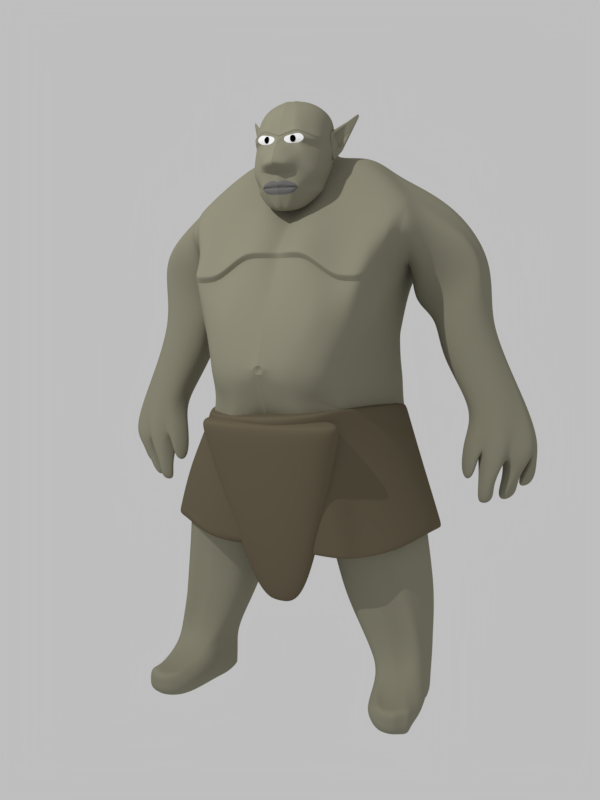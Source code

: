 # Source: ogre1.blend  (saved by Blender 2.79.0; exported with 4.5.12 LTS)
import bpy
from mathutils import Matrix  # noqa: F401  (used for matrix-valued properties, if any)

bpy.ops.wm.read_factory_settings(use_empty=True)
scene = bpy.context.scene
scene.name = 'Scene'

# ---- collections
col_collection_1 = bpy.data.collections.new('Collection 1'); scene.collection.children.link(col_collection_1)

# ---- materials (node trees are filled in below, after node groups)
mat_leather = bpy.data.materials.new('LEATHER')
mat_leather.alpha_threshold = 0.0
mat_leather.roughness = 0.5
mat_ogre_skin = bpy.data.materials.new('ogre-skin')
mat_ogre_skin.alpha_threshold = 0.0
mat_ogre_skin.roughness = 0.5
mat_ogre_skin.line_color = (0.0, 0.0, 0.0, 1.0)
mat_eyes_white = bpy.data.materials.new('eyes-white')
mat_eyes_white.alpha_threshold = 0.0
mat_eyes_white.roughness = 0.5
mat_eyes_black = bpy.data.materials.new('eyes-black')
mat_eyes_black.alpha_threshold = 0.0
mat_eyes_black.roughness = 0.5
mat_material = bpy.data.materials.new('Material')
mat_material.alpha_threshold = 0.0
mat_material.roughness = 0.5

# ---- material node trees
mat_leather.use_nodes = True; mat_leather.node_tree.nodes.clear()
_N = mat_leather.node_tree.nodes; _L = mat_leather.node_tree.links
n0 = _N.new('ShaderNodeOutputMaterial'); n0.name = 'Material Output'; n0.location = (300, 300)
n1 = _N.new('ShaderNodeBsdfDiffuse'); n1.name = 'Diffuse BSDF'; n1.location = (10, 300)
n1.inputs[0].default_value = (0.1282, 0.1061, 0.06907, 1.0)
_L.new(n1.outputs[0], n0.inputs[0])
n0.is_active_output = True
mat_ogre_skin.use_nodes = True; mat_ogre_skin.node_tree.nodes.clear()
_N = mat_ogre_skin.node_tree.nodes; _L = mat_ogre_skin.node_tree.links
n0 = _N.new('ShaderNodeOutputMaterial'); n0.name = 'Material Output'; n0.location = (300, 300)
n1 = _N.new('ShaderNodeBsdfDiffuse'); n1.name = 'Diffuse BSDF'; n1.location = (10, 300)
n1.inputs[0].default_value = (0.2462, 0.2356, 0.1725, 1.0)
_L.new(n1.outputs[0], n0.inputs[0])
n0.is_active_output = True
mat_eyes_white.use_nodes = True; mat_eyes_white.node_tree.nodes.clear()
_N = mat_eyes_white.node_tree.nodes; _L = mat_eyes_white.node_tree.links
n0 = _N.new('ShaderNodeOutputMaterial'); n0.name = 'Material Output'; n0.location = (300, 300)
n1 = _N.new('ShaderNodeBsdfDiffuse'); n1.name = 'Diffuse BSDF'; n1.location = (10, 300)
_L.new(n1.outputs[0], n0.inputs[0])
n0.is_active_output = True
mat_eyes_black.use_nodes = True; mat_eyes_black.node_tree.nodes.clear()
_N = mat_eyes_black.node_tree.nodes; _L = mat_eyes_black.node_tree.links
n0 = _N.new('ShaderNodeOutputMaterial'); n0.name = 'Material Output'; n0.location = (300, 300)
n1 = _N.new('ShaderNodeBsdfDiffuse'); n1.name = 'Diffuse BSDF'; n1.location = (10, 300)
n1.inputs[0].default_value = (0.0, 0.0, 0.0, 1.0)
_L.new(n1.outputs[0], n0.inputs[0])
n0.is_active_output = True
mat_material.use_nodes = True; mat_material.node_tree.nodes.clear()
_N = mat_material.node_tree.nodes; _L = mat_material.node_tree.links
n0 = _N.new('ShaderNodeOutputMaterial'); n0.name = 'Material Output'; n0.location = (300, 300)
n1 = _N.new('ShaderNodeBsdfDiffuse'); n1.name = 'Diffuse BSDF'; n1.location = (10, 300)
n1.inputs[0].default_value = (0.1376, 0.1324, 0.131, 1.0)
_L.new(n1.outputs[0], n0.inputs[0])
n0.is_active_output = True

# ---- world
world_world = bpy.data.worlds.new('World'); scene.world = world_world
world_world.color = (0.5173, 0.5173, 0.5173)
world_world.use_sun_shadow = False
world_world.sun_shadow_jitter_overblur = 0.0
world_world.cycles.sampling_method = 'MANUAL'

# ---- cameras
cam_camera = bpy.data.cameras.new('Camera')
cam_camera.clip_end = 100.0
cam_camera.lens = 35.0
cam_camera.sensor_width = 32.0
cam_camera.sensor_height = 18.0
cam_camera.ortho_scale = 7.314
cam_camera.dof.focus_distance = 0.0

# ---- lights
light_lamp = bpy.data.lights.new('Lamp', 'POINT')
light_lamp.transmission_factor = 0.0
light_lamp.cutoff_distance = 30.0
light_lamp.energy = 1e+04
light_lamp.shadow_buffer_clip_start = 1.001
light_lamp.shadow_soft_size = 0.1
light_lamp.shadow_maximum_resolution = 0.006
light_lamp.use_absolute_resolution = True

# ---- meshes
me_cube_002 = bpy.data.meshes.new('Cube.002')
me_cube_002.from_pydata([(-0.3733, 0.4105, -1.027), (-1.0, -0.2162, 0.9725), (-0.3733, 1.157, -1.027), (-1.0, 1.784, 0.9725), (0.3733, -0.3637, -1.0), (1.0, -0.9904, 0.9997), (0.3733, 0.383, -1.0), (1.0, 1.01, 0.9997), (0.0, 0.3733, -1.0), (0.0, 1.0, 1.0), (0.0, -0.3733, -1.0), (0.0, -1.0, 1.0), (-0.9705, -0.1867, 0.8785), (-0.9705, 1.754, 0.8785), (0.9705, 0.9802, 0.9057), (0.9705, -0.9609, 0.9057), (0.0, -0.9705, 0.906), (0.0, 0.9705, 0.906)], [], [(12, 1, 3, 13), (17, 9, 7, 14), (14, 7, 5, 15), (16, 11, 1, 12), (8, 6, 4, 10), (9, 3, 1, 11), (7, 9, 11, 5), (2, 8, 10, 0), (15, 5, 11, 16), (13, 3, 9, 17), (2, 13, 17, 8), (4, 15, 16, 10), (10, 16, 12, 0), (6, 14, 15, 4), (8, 17, 14, 6), (0, 12, 13, 2)])
me_cube_002.materials.append(mat_leather)
me_cube_002.use_remesh_preserve_volume = False
me_cube_002.use_remesh_preserve_attributes = False
me_cube_002.use_mirror_vertex_groups = False
me_cube_002.update()
me_cube_001 = bpy.data.meshes.new('Cube.001')
me_cube_001.from_pydata([(-1.02, -0.3911, -1.202), (-0.6268, -0.7392, 0.8588), (-0.9214, 0.6554, -1.547), (-0.8309, 0.8745, 1.059), (0.7234, -0.634, -1.757), (0.6166, -0.7281, 1.006), (1.008, 0.5945, -1.781), (0.7289, 0.897, 0.8137), (-1.109, 0.5313, -1.55), (-1.392, 0.009387, -1.502), (-1.264, -0.2124, -1.452), (-0.749, -0.5278, 0.8894), (-0.8706, -0.0004317, 0.9094), (-0.8897, 0.6231, 1.021), (1.064, -0.468, -1.688), (1.288, -0.01878, -1.418), (1.321, 0.5081, -1.581), (0.8752, 0.7062, 0.8652), (0.8847, 0.0009997, 0.9879), (0.7072, -0.5, 1.0), (0.4642, 0.7606, -1.762), (-0.1274, 0.9093, -1.51), (-0.7639, 0.6225, -1.504), (-0.4926, 0.9756, 1.009), (-0.008872, 0.9302, 0.9114), (0.4889, 0.9273, 0.8346), (-0.7152, -0.6486, -1.545), (-0.07767, -0.6963, -1.629), (0.6047, -0.7672, -1.766), (0.4344, -0.9815, 0.9559), (0.002398, -1.086, 0.8728), (-0.5504, -0.8344, 0.826), (-0.5, 0.5, 1.0), (0.0, 0.5, 1.0), (0.5, 0.5, 1.0), (-0.5, 0.0, 1.0), (0.0, 0.0, 1.0), (0.5, 0.0, 1.0), (-0.5, -0.5, 1.0), (0.0, -0.5, 1.0), (0.5, -0.5, 1.0), (0.6626, 0.297, -1.478), (0.0, 0.297, -1.478), (-0.6626, 0.297, -1.478), (0.6626, 0.0, -1.478), (0.0, 0.0, -1.478), (-0.6626, 0.0, -1.478), (0.5134, -0.4501, -1.624), (-0.1511, -0.5176, -1.776), (-0.7182, -0.6583, -1.826), (-0.6317, -0.7348, 0.8331), (-0.8321, 0.8718, 1.026), (0.7324, 0.8933, 0.7814), (0.6179, -0.7269, 0.972), (0.8808, 0.7037, 0.8347), (0.8898, 0.0007531, 0.9579), (0.7116, -0.4996, 0.9665), (-0.7554, -0.5239, 0.8602), (-0.877, -0.0003194, 0.8797), (-0.8923, 0.622, 0.9896), (0.4365, -0.9789, 0.9219), (0.0014, -1.081, 0.8416), (-0.5525, -0.8321, 0.7965), (-0.496, 0.9711, 0.9774), (-0.01035, 0.9299, 0.8812), (0.4886, 0.9253, 0.8022), (-0.9203, 0.6581, -1.515), (1.005, 0.5983, -1.749), (0.7221, -0.6352, -1.722), (1.316, 0.5105, -1.55), (1.336, -0.01853, -1.388), (1.059, -0.4684, -1.654), (-1.257, -0.2163, -1.423), (-1.386, 0.009274, -1.472), (-1.106, 0.5325, -1.518), (0.6026, -0.7698, -1.732), (-0.07668, -0.7012, -1.598), (-0.7131, -0.6509, -1.515), (-0.7605, 0.6269, -1.472), (-0.1259, 0.9095, -1.48), (0.4646, 0.7627, -1.73), (-1.015, -0.3954, -1.176), (-0.835, -0.5548, -0.2322), (-0.8788, 0.8377, -0.3213), (0.8767, 0.7991, -0.5603), (0.6732, -0.6783, -0.4565), (1.111, 0.6013, -0.4299), (1.126, -0.009473, -0.2861), (0.8959, -0.483, -0.4231), (-1.022, -0.3608, -0.3504), (-1.288, 0.004768, -0.3673), (-1.147, 0.5745, -0.3403), (0.5246, -0.868, -0.4855), (-0.04, -0.8797, -0.4521), (-0.6376, -0.736, -0.4295), (-0.6362, 0.8465, -0.3215), (-0.07164, 0.9191, -0.371), (0.4759, 0.8391, -0.5404)], [], [(59, 13, 3, 51), (65, 25, 7, 52), (56, 19, 5, 53), (62, 31, 1, 50), (47, 14, 4, 28), (38, 11, 1, 31), (23, 3, 13, 32), (32, 13, 12, 35), (35, 12, 11, 38), (20, 6, 16, 41), (41, 16, 15, 44), (44, 15, 14, 47), (52, 7, 17, 54), (54, 17, 18, 55), (55, 18, 19, 56), (50, 1, 11, 57), (57, 11, 12, 58), (58, 12, 13, 59), (9, 46, 49, 10), (46, 45, 48, 49), (45, 44, 47, 48), (8, 43, 46, 9), (43, 42, 45, 46), (42, 41, 44, 45), (2, 22, 43, 8), (22, 21, 42, 43), (21, 20, 41, 42), (18, 37, 40, 19), (37, 36, 39, 40), (36, 35, 38, 39), (17, 34, 37, 18), (34, 33, 36, 37), (33, 32, 35, 36), (7, 25, 34, 17), (25, 24, 33, 34), (24, 23, 32, 33), (19, 40, 29, 5), (40, 39, 30, 29), (39, 38, 31, 30), (10, 49, 26, 0), (49, 48, 27, 26), (48, 47, 28, 27), (53, 5, 29, 60), (60, 29, 30, 61), (61, 30, 31, 62), (51, 3, 23, 63), (63, 23, 24, 64), (64, 24, 25, 65), (96, 64, 65, 97), (95, 63, 64, 96), (83, 51, 63, 95), (93, 61, 62, 94), (92, 60, 61, 93), (85, 53, 60, 92), (90, 58, 59, 91), (89, 57, 58, 90), (82, 50, 57, 89), (87, 55, 56, 88), (86, 54, 55, 87), (84, 52, 54, 86), (94, 62, 50, 82), (88, 56, 53, 85), (97, 65, 52, 84), (91, 59, 51, 83), (8, 74, 66, 2), (20, 80, 67, 6), (14, 71, 68, 4), (26, 77, 81, 0), (6, 67, 69, 16), (16, 69, 70, 15), (15, 70, 71, 14), (0, 81, 72, 10), (10, 72, 73, 9), (9, 73, 74, 8), (4, 68, 75, 28), (28, 75, 76, 27), (27, 76, 77, 26), (2, 66, 78, 22), (22, 78, 79, 21), (21, 79, 80, 20), (74, 91, 83, 66), (80, 97, 84, 67), (71, 88, 85, 68), (77, 94, 82, 81), (67, 84, 86, 69), (69, 86, 87, 70), (70, 87, 88, 71), (81, 82, 89, 72), (72, 89, 90, 73), (73, 90, 91, 74), (68, 85, 92, 75), (75, 92, 93, 76), (76, 93, 94, 77), (66, 83, 95, 78), (78, 95, 96, 79), (79, 96, 97, 80)])
me_cube_001.materials.append(mat_leather)
me_cube_001.use_remesh_preserve_volume = False
me_cube_001.use_remesh_preserve_attributes = False
me_cube_001.use_mirror_vertex_groups = False
me_cube_001.update()
me_cube = bpy.data.meshes.new('Cube')
me_cube.from_pydata([(2.681, -4.768e-07, 0.2795), (1.871, -1.438, 0.1713), (0.3853, -1.367, -0.02306), (2.704, -4.768e-07, 2.164), (2.703, -2.08, 1.709), (0.6797, -1.836, 2.016), (0.7696, -4.768e-07, 2.35), (2.633, -1.097, 0.2786), (2.625, -4.768e-07, 1.28), (1.463, -1.431, 0.0995), (2.373, -1.521, 1.28), (0.2245, -1.521, 0.9976), (-0.8881, -4.768e-07, 0.9976), (2.704, -0.9897, 2.123), (1.48, -4.768e-07, 2.612), (0.7696, -0.9897, 2.31), (-0.7244, -0.9543, 0.9979), (1.862, -1.521, 1.28), (2.625, -0.9897, 1.137), (1.508, -0.9897, 2.572), (2.464, -1.397, 0.3094), (2.862, -4.768e-07, 1.571), (1.163, -1.474, 0.05257), (2.777, -1.99, 1.673), (0.4175, -1.773, 1.78), (0.4322, -4.768e-07, 1.956), (2.552, -1.657, 2.194), (-0.8881, -0.05897, 0.9976), (0.9465, -1.868, 2.016), (0.7789, -0.3339, 2.347), (2.639, -0.4897, 0.2795), (2.625, -4.768e-07, 0.7795), (1.722, -1.406, 0.1242), (2.127, -1.409, 0.777), (-0.2001, -1.224, -0.04228), (0.5534, -1.343, 0.6231), (-1.159, -4.768e-07, 0.4976), (2.704, -0.4897, 2.154), (2.204, -4.768e-07, 2.446), (0.8619, -1.49, 2.28), (-0.8881, -0.4897, 0.9976), (-0.4584, -1.27, 1.004), (-0.9391, -0.8238, 0.4812), (0.2669, -0.9786, 1.838), (1.362, -1.521, 1.28), (2.125, -1.521, 1.28), (1.666, -1.461, 0.7782), (2.519, -1.325, 1.12), (2.625, -0.4897, 1.28), (2.645, -1.009, 0.7726), (2.83, -0.9897, 1.444), (1.862, -1.49, 2.359), (1.389, -0.3938, 2.573), (2.204, -0.9897, 2.405), (1.089, -0.9897, 2.49), (1.978, -0.3037, -0.5781), (-0.03702, -0.3037, -0.5543), (-0.1135, -1.503, -0.73), (2.221, -1.723, -0.5109), (0.7696, -0.05897, 2.349), (2.204, -0.4897, 2.436), (2.362, -1.49, 2.28), (2.798, -0.4897, 1.387), (2.639, -0.5001, 0.7763), (2.439, -1.265, 0.7777), (1.886, -1.449, 0.7795), (1.152, -1.417, 0.7065), (0.2057, -1.418, 1.788), (-0.4566, -1.117, 0.5025), (-1.147, -0.4014, 0.4841), (0.2669, -0.4897, 1.952), (0.3197, -2.022, 1.78), (2.84, -1.476, 1.423), (1.362, -1.49, 2.28), (-0.4147, -1.238, -0.6727), (-0.6485, -0.7785, 0.1152), (1.424, -1.422, 0.214), (2.639, -1.089, 0.3948), (2.633, -4.768e-07, 0.3959), (1.871, -1.454, 0.2877), (0.3154, -1.247, 0.1624), (-0.8803, -4.768e-07, 0.114), (2.625, -0.4897, 0.3959), (2.464, -1.36, 0.4254), (1.683, -1.419, 0.2387), (1.124, -1.397, 0.1671), (-0.3991, -1.055, 0.1115), (-0.8803, -0.484, 0.114), (-0.451, -0.9897, 1.289), (1.862, -1.698, 1.469), (2.726, -0.9897, 1.348), (2.715, -4.768e-07, 1.544), (2.462, -1.698, 1.469), (0.5296, -1.615, 1.387), (-0.3432, -4.768e-07, 1.503), (2.715, -0.4897, 1.334), (2.215, -1.698, 1.469), (-0.451, -1.425, 1.274), (-0.451, -0.4897, 1.503), (1.296, -1.698, 1.469), (2.736, -1.385, 1.328), (2.733, -4.768e-07, 1.555), (2.48, -1.733, 1.506), (0.579, -1.581, 1.474), (-0.3734, -4.768e-07, 1.562), (-0.5302, -0.9897, 1.348), (1.862, -1.733, 1.506), (2.738, -0.9897, 1.361), (2.733, -0.4897, 1.345), (2.233, -1.733, 1.506), (-0.5302, -1.412, 1.34), (-0.5302, -0.4897, 1.562), (1.235, -1.733, 1.506), (2.748, -1.398, 1.341), (2.215, -1.441, 0.2728), (2.653, -1.881, 1.998), (2.427, -1.477, 1.238), (-0.06559, -1.219, -0.006455), (0.8254, -1.76, 2.102), (-0.01725, -1.491, 0.9976), (2.437, -1.51, -0.5155), (-0.4636, -0.6978, -0.6441), (2.293, -1.351, 0.7778), (0.09581, -1.662, 1.781), (0.009551, -1.245, 0.5556), (2.66, -1.878, 1.702), (1.055, -1.762, 2.102), (2.294, -0.6958, -0.4796), (-0.02977, -1.15, 0.1676), (2.215, -1.429, 0.3891), (2.522, -1.63, 1.438), (0.3174, -1.574, 1.372), (2.538, -1.66, 1.47), (0.2161, -1.53, 1.471), (0.2159, -1.765, -0.7202), (0.7696, -0.2397, 2.345), (-0.8881, -0.2397, 0.9976), (1.779, -1.828, -0.5897), (2.668, -0.2397, 0.2795), (2.704, -0.2397, 2.159), (2.625, -0.2397, 1.28), (1.449, -0.2345, 2.583), (-0.4636, -1.143, -0.6703), (0.004228, -1.588, -0.7487), (-0.4624, -0.006298, -0.3391), (2.204, -0.2397, 2.441), (2.83, -0.2397, 1.479), (2.625, -0.2397, 0.7795), (-1.169, -0.1987, 0.4976), (0.2765, -0.2397, 1.954), (-0.8803, -0.2397, 0.114), (2.629, -0.2397, 0.3959), (-0.4453, -0.2397, 1.503), (2.715, -0.2397, 1.439), (-0.5156, -0.2397, 1.562), (2.733, -0.2397, 1.45), (2.737, -0.865, 0.2719), (2.704, -0.7397, 2.139), (2.625, -0.7397, 1.208), (1.31, -0.4893, 2.529), (-0.2806, -1.435, -0.6719), (0.8456, -0.457, 2.365), (-0.893, -0.7543, 0.9943), (0.1134, -1.674, -0.7428), (1.492, -1.956, -0.6258), (2.365, -1.11, -0.524), (1.088, -0.5292, 2.505), (2.204, -0.7397, 2.42), (2.814, -0.7397, 1.415), (2.684, -0.7879, 0.7712), (-1.052, -0.6301, 0.4814), (0.2669, -0.7397, 1.895), (-0.8171, -0.5785, 0.1116), (2.743, -0.8575, 0.3881), (-0.451, -0.7397, 1.396), (2.72, -0.7397, 1.341), (-0.5302, -0.7397, 1.455), (2.735, -0.7397, 1.353), (1.121, -2.082, -0.6155), (0.8558, -1.24, 2.34), (-0.5914, -1.112, 1.001), (1.975, -1.766, -0.5421), (2.566, -1.247, 0.2829), (2.701, -1.24, 2.024), (2.623, -1.157, 1.113), (1.773, -1.24, 2.477), (1.376, -2.048, -0.5897), (2.283, -1.24, 2.342), (2.564, -1.158, 0.7759), (0.2583, -1.189, 1.813), (-0.7728, -0.9758, 0.4836), (2.835, -1.233, 1.433), (1.273, -1.24, 2.426), (2.342, -1.681, -0.506), (-0.5376, -0.906, 0.1183), (2.576, -1.228, 0.3994), (2.731, -1.188, 1.338), (-0.451, -1.208, 1.282), (2.743, -1.194, 1.351), (-0.5302, -1.201, 1.344), (2.601, -2.524, 1.434), (2.52, -2.166, 1.215), (2.49, -2.738, 1.648), (1.224, -2.79, 1.617), (1.862, -2.421, 2.099), (2.362, -2.349, 1.961), (1.513, -2.019, 1.203), (1.538, -2.385, 1.961), (2.48, -2.005, 1.16), (1.862, -1.657, 1.101), (2.233, -1.795, 1.101), (1.835, -1.672, 1.101), (2.653, -2.71, 1.46), (1.366, -2.83, 1.703), (2.41, -2.737, 1.168), (2.353, -2.487, 1.038), (2.375, -2.97, 1.31), (1.45, -2.846, 1.289), (1.895, -3.065, 1.477), (2.1, -3.055, 1.477), (1.45, -2.385, 1.029), (1.643, -3.086, 1.477), (2.325, -2.133, 0.9584), (1.895, -2.133, 0.9584), (2.153, -2.133, 0.9584), (1.546, -2.133, 0.9584), (2.446, -2.885, 1.229), (1.485, -2.942, 1.349), (2.48, -2.771, 0.7805), (2.525, -2.521, 0.6501), (2.31, -2.942, 0.8384), (1.468, -2.655, 0.8394), (1.879, -2.892, 0.9609), (1.996, -2.884, 0.9644), (1.45, -2.419, 0.6417), (1.797, -2.91, 0.954), (2.225, -2.167, 0.5707), (1.895, -2.167, 0.5707), (2.051, -2.167, 0.5707), (1.664, -2.167, 0.5707), (2.381, -2.85, 0.7769), (1.584, -2.843, 0.8798), (2.307, -3.323, 0.007383), (2.264, -3.12, -0.004116), (2.185, -3.536, 0.04411), (1.605, -3.207, 0.06118), (1.932, -3.621, 0.08106), (2.13, -3.622, 0.08553), (1.563, -2.969, 0.01534), (1.886, -3.601, 0.07946), (2.206, -2.878, -0.0051), (1.911, -2.748, 0.02994), (2.087, -2.783, 0.005411), (1.638, -2.828, 0.02994), (2.26, -3.476, 0.02562), (1.698, -3.446, 0.06853), (0.3976, -1.916, -0.6692), (1.601, -1.903, -0.6342), (2.084, -0.006298, -0.5132), (-1.212, -0.09185, 0.4976), (0.4093, -0.05897, 1.955), (-0.8803, -0.05897, 0.114), (-0.3564, -0.06637, 1.503), (-0.3922, -0.06635, 1.562), (2.68, -0.05897, 0.2795), (2.704, -0.05897, 2.162), (2.625, -0.05897, 1.28), (1.478, -0.05764, 2.598), (2.204, -0.05897, 2.444), (2.853, -0.05897, 1.546), (2.625, -0.05897, 0.7795), (2.633, -0.05897, 0.3959), (2.715, -0.05897, 1.515), (2.733, -0.05897, 1.526), (0.7696, -4.768e-07, 2.35), (0.7696, -0.05897, 2.349), (1.311, -4.768e-07, 2.679), (0.6782, -0.3258, 2.415), (1.223, -0.384, 2.638), (0.6638, -0.05897, 2.415), (0.6638, -0.2397, 2.412), (1.279, -0.2332, 2.649), (1.114, -0.4646, 2.602), (0.7449, -0.4489, 2.433), (0.9637, -0.502, 2.552), (1.309, -0.05677, 2.665), (0.6638, -4.768e-07, 2.417), (0.6638, -0.05897, 2.415), (0.9909, -4.768e-07, 2.986), (1.281, -4.768e-07, 2.883), (1.381, -4.764e-07, 2.753), (1.325, -4.768e-07, 2.608), (1.093, -4.768e-07, 2.445), (0.7629, -4.768e-07, 2.221), (0.3985, -4.768e-07, 2.03), (0.08153, -4.768e-07, 1.941), (0.6256, -4.768e-07, 3.024), (0.9631, -0.1169, 2.986), (1.234, -0.2223, 2.882), (1.272, -0.2392, 2.745), (1.282, -0.3165, 2.598), (1.066, -0.2668, 2.433), (0.7482, -0.188, 2.212), (0.3865, -0.1135, 2.027), (0.8839, -0.2223, 2.986), (1.098, -0.417, 2.878), (1.125, -0.4516, 2.718), (1.107, -0.5012, 2.558), (0.9696, -0.442, 2.401), (0.6872, -0.3428, 2.191), (0.3476, -0.2137, 2.039), (0.7654, -0.2927, 2.986), (0.8839, -0.5367, 2.876), (0.9064, -0.5859, 2.675), (0.8662, -0.5824, 2.521), (0.7891, -0.5376, 2.358), (0.5626, -0.4561, 2.158), (0.2775, -0.2831, 2.004), (0.6256, -0.3174, 2.986), (0.6256, -0.5718, 2.876), (0.6183, -0.6155, 2.651), (0.6023, -0.6267, 2.521), (0.5303, -0.5785, 2.315), (0.3753, -0.5214, 2.144), (0.1789, -0.3118, 1.989), (0.4858, -0.2927, 2.986), (0.3673, -0.5348, 2.876), (0.3062, -0.5885, 2.637), (0.2557, -0.6172, 2.504), (0.227, -0.5912, 2.283), (0.149, -0.5114, 2.115), (0.06438, -0.292, 1.975), (0.3673, -0.2223, 2.986), (0.1483, -0.4169, 2.876), (-0.01472, -0.533, 2.612), (-0.1154, -0.4286, 2.497), (-0.06096, -0.514, 2.27), (-0.1994, -0.2778, 2.138), (-0.04466, -0.2223, 1.966), (0.2881, -0.1169, 2.986), (0.00189, -0.2223, 2.876), (-0.2034, -0.2927, 2.685), (-0.1932, -0.3465, 2.492), (-0.2652, -0.2921, 2.308), (-0.2312, -0.2223, 2.099), (-0.1238, -0.1169, 1.961), (0.2603, -4.768e-07, 2.986), (-0.04961, -4.768e-07, 2.876), (-0.2691, -4.763e-07, 2.62), (-0.4346, -4.728e-07, 2.498), (-0.3376, -4.768e-07, 2.278), (-0.2897, -4.768e-07, 2.085), (-0.1531, -4.768e-07, 1.96), (2.625, -4.768e-07, 0.734), (2.102, -1.414, 0.7222), (0.5147, -1.326, 0.5349), (-1.187, -4.768e-07, 0.4521), (-0.919, -0.8217, 0.4083), (1.633, -1.455, 0.711), (2.648, -1.021, 0.722), (2.639, -0.5005, 0.7331), (2.434, -1.275, 0.7092), (1.862, -1.446, 0.7153), (1.122, -1.409, 0.6259), (-0.4673, -1.105, 0.4481), (-1.142, -0.4056, 0.4178), (-0.0109, -1.223, 0.4792), (2.279, -1.358, 0.7166), (-1.158, -0.2035, 0.42), (2.625, -0.2397, 0.734), (-1.039, -0.6296, 0.408), (2.69, -0.7959, 0.7225), (-0.7454, -0.9673, 0.4188), (2.565, -1.167, 0.7188), (2.625, -0.05897, 0.734), (-1.18, -0.06508, 0.4521), (2.625, -4.768e-07, 0.8088), (2.143, -1.414, 0.8113), (0.5595, -1.371, 0.7033), (-1.211, -4.768e-07, 0.5343), (-0.9353, -0.8323, 0.5556), (1.679, -1.465, 0.8086), (2.644, -1.003, 0.8248), (2.638, -0.4989, 0.8099), (2.452, -1.269, 0.8442), (1.9, -1.453, 0.8088), (1.192, -1.433, 0.7776), (-0.4371, -1.138, 0.5835), (-1.138, -0.408, 0.5428), (0.006115, -1.278, 0.635), (2.31, -1.358, 0.8387), (2.625, -0.2397, 0.8088), (-1.153, -0.2011, 0.5269), (-1.045, -0.6377, 0.5582), (2.68, -0.7827, 0.8186), (2.569, -1.156, 0.8333), (-0.7813, -0.9836, 0.5423), (2.625, -0.05897, 0.8088), (-1.199, -0.06427, 0.5269), (2.625, -4.768e-07, 0.8302), (2.17, -1.427, 0.8673), (0.4914, -1.423, 0.7898), (-1.196, -4.768e-07, 0.5554), (-0.8956, -0.8725, 0.6745), (1.689, -1.468, 0.832), (2.641, -0.9998, 0.921), (2.634, -0.4963, 0.8788), (2.477, -1.288, 0.9423), (1.91, -1.456, 0.8302), (1.269, -1.461, 0.8832), (-0.4333, -1.186, 0.7276), (-1.08, -0.4283, 0.6641), (-0.008698, -1.343, 0.7661), (2.342, -1.388, 0.9427), (2.625, -0.2397, 0.8302), (-1.141, -0.2028, 0.5921), (-1.002, -0.6723, 0.6901), (2.672, -0.7754, 0.9173), (2.586, -1.16, 0.9235), (-0.7489, -1.021, 0.6622), (2.625, -0.05897, 0.8302), (-1.185, -0.06403, 0.5483), (-0.8454, -0.8125, 0.3036), (1.609, -1.452, 0.6548), (2.652, -1.047, 0.643), (2.637, -0.4993, 0.6733), (2.439, -1.303, 0.6032), (1.848, -1.444, 0.679), (1.133, -1.413, 0.5181), (-0.4748, -1.09, 0.3861), (-1.094, -0.4132, 0.335), (-0.04125, -1.194, 0.3669), (2.264, -1.38, 0.6265), (-1.11, -0.2063, 0.3446), (2.625, -0.2397, 0.7082), (-0.9896, -0.6279, 0.314), (2.71, -0.8158, 0.6426), (-0.6784, -0.9494, 0.3204), (2.571, -1.188, 0.6226), (2.625, -0.05897, 0.7082), (-1.158, -0.06462, 0.4263), (2.625, -4.768e-07, 0.7082), (2.08, -1.419, 0.6759), (0.4359, -1.301, 0.4037), (-1.164, -4.768e-07, 0.4263), (2.199, -3.388, -0.3844), (2.184, -3.131, -0.3421), (2.119, -3.664, -0.341), (1.441, -3.325, -0.3791), (1.753, -3.825, -0.3633), (1.963, -3.874, -0.2666), (1.499, -2.994, -0.2925), (1.649, -3.724, -0.3612), (2.075, -2.953, -0.3016), (1.719, -2.523, -0.2484), (1.965, -2.771, -0.2484), (1.502, -2.763, -0.2484), (2.128, -3.506, -0.4523), (1.553, -3.386, -0.4103), (1.548, -2.848, -0.6704), (1.703, -2.48, -0.6709), (1.778, -2.694, -0.6727), (1.472, -2.739, -0.6733), (2.174, -3.837, -0.5864), (1.863, -3.627, -0.5735), (2.064, -3.759, -0.5563), (2.18, -3.434, -0.5971), (1.97, -3.422, -0.6095), (1.842, -3.188, -0.6263), (1.804, -3.561, -0.5729), (1.747, -3.48, -0.5966), (1.96, -3.503, -0.5619), (1.726, -3.425, -0.6043), (1.661, -3.073, -0.6672), (1.494, -3.109, -0.688), (1.424, -3.016, -0.7242), (1.653, -2.932, -0.6802), (1.52, -2.866, -0.7067), (1.608, -3.137, -0.6744), (1.744, -2.877, -0.8875), (1.775, -3.043, -0.8464), (1.617, -3.144, -0.8554), (1.537, -3.062, -0.9042), (1.734, -3.153, -0.8395), (1.599, -2.822, -0.9288), (1.943, -3.016, -0.8982), (2.038, -3.42, -0.8773), (2.01, -3.51, -0.8261), (1.789, -3.267, -0.869), (1.845, -3.392, -0.8393), (1.767, -3.207, -0.8769), (2.069, -3.584, -0.7299), (2.182, -3.722, -0.7372), (1.869, -3.5, -0.7345), (2.175, -3.415, -0.7237), (1.126, -0.6385, -1.173), (0.3298, -0.68, -1.303), (0.2266, -1.695, -1.287), (1.341, -1.867, -1.119), (0.1604, -1.445, -1.313), (1.396, -1.496, -1.162), (0.1385, -1.013, -1.339), (1.357, -0.9715, -1.208), (0.4265, -1.919, -1.28), (1.389, -2.078, -1.114), (0.1385, -1.37, -1.32), (0.2705, -1.783, -1.291), (0.2115, -1.601, -1.292), (0.3448, -1.857, -1.284), (1.171, -2.104, -1.17), (1.357, -1.281, -1.189), (0.8488, -2.097, -1.194), (1.364, -2.015, -1.092), (0.9776, -2.099, -1.185), (1.36, -1.707, -1.136), (0.5519, -1.996, -1.253), (1.278, -2.105, -1.159), (-0.6713, -0.003149, -0.1125), (-0.4586, -0.1813, -0.2201), (2.456, -0.8192, -0.1127), (1.141, -1.778, -0.2817), (1.408, -1.733, -0.2516), (2.541, -0.4688, -0.09955), (2.076, -1.528, -0.1194), (-0.09399, -1.454, -0.3036), (2.549, -0.003149, -0.1168), (2.48, -0.1813, -0.1493), (2.387, -1.23, -0.1092), (2.296, -1.394, -0.08276), (-0.6719, -0.8135, -0.2782), (-0.6719, -0.4688, -0.2651), (2.539, -1.116, -0.1203), (2.447, -1.159, -0.1136), (0.3542, -1.618, -0.3316), (0.07588, -1.518, -0.324), (-0.6159, -0.908, -0.2805), (1.77, -1.681, -0.2208), (1.638, -1.673, -0.2287), (-0.232, -1.342, -0.2925), (-0.3508, -1.223, -0.2861), (-0.4676, -1.105, -0.2772), (1.445, -0.7681, -1.7), (0.5458, -0.7681, -1.778), (0.4395, -1.87, -1.868), (1.632, -2.158, -1.809), (0.3349, -1.585, -1.867), (1.708, -1.836, -1.83), (0.3179, -1.113, -1.84), (1.673, -1.113, -1.797), (0.6021, -2.09, -1.884), (1.427, -2.219, -1.744), (0.3118, -1.503, -1.863), (0.475, -1.989, -1.876), (0.3991, -1.76, -1.869), (0.5409, -2.057, -1.865), (1.2, -2.231, -1.788), (1.667, -1.508, -1.82), (1.01, -2.26, -1.865), (1.536, -2.22, -1.76), (1.125, -2.257, -1.826), (1.67, -2.039, -1.821), (0.7319, -2.178, -1.893), (1.276, -2.22, -1.765), (1.338, -1.377, -2.379), (0.6325, -1.406, -2.437), (0.5348, -1.962, -2.411), (1.512, -2.086, -2.318), (0.4671, -1.821, -2.438), (1.544, -1.925, -2.389), (0.4538, -1.59, -2.456), (1.517, -1.574, -2.424), (0.6745, -2.253, -2.441), (1.423, -2.211, -2.247), (0.449, -1.781, -2.442), (0.4725, -2.226, -2.466), (0.5174, -1.903, -2.425), (0.5976, -2.248, -2.415), (1.233, -2.241, -2.253), (1.512, -1.767, -2.409), (1.028, -2.269, -2.404), (1.492, -2.16, -2.27), (1.146, -2.257, -2.3), (1.52, -2.016, -2.356), (0.7857, -2.265, -2.491), (1.314, -2.219, -2.245), (1.409, -1.422, -2.834), (0.6663, -1.406, -2.836), (0.5846, -1.956, -2.843), (1.523, -2.069, -2.81), (0.5023, -1.821, -2.845), (1.567, -1.913, -2.812), (0.4865, -1.59, -2.847), (1.529, -1.574, -2.823), (0.715, -2.107, -2.836), (1.41, -2.139, -2.83), (0.4815, -1.781, -2.847), (0.6173, -2.076, -2.839), (0.5526, -1.903, -2.849), (0.6811, -2.087, -2.836), (1.252, -2.157, -2.836), (1.547, -1.766, -2.808), (1.015, -2.144, -2.84), (1.481, -2.115, -2.822), (1.163, -2.162, -2.838), (1.549, -2.004, -2.795), (0.8227, -2.113, -2.842), (1.323, -2.145, -2.835), (-0.589, -2.253, -2.565), (-0.6397, -2.198, -2.551), (-0.7027, -2.149, -2.548), (-0.7787, -2.074, -2.549), (-0.7993, -2.033, -2.552), (-0.7955, -1.843, -2.566), (-0.6169, -1.707, -2.548), (-0.632, -2.26, -2.805), (-0.6642, -2.209, -2.809), (-0.6944, -2.156, -2.814), (-0.7408, -2.073, -2.809), (-0.7619, -2.031, -2.812), (-0.7629, -1.843, -2.813), (-0.583, -1.659, -2.802), (1.408, -2.165, -2.564), (1.482, -2.129, -2.568), (0.5948, -2.328, -2.688), (1.513, -2.076, -2.581), (1.532, -2.014, -2.569), (1.151, -2.217, -2.588), (1.242, -2.201, -2.564), (1.558, -1.922, -2.605), (0.6443, -2.333, -2.675), (1.529, -1.767, -2.608), (0.6494, -1.406, -2.637), (0.6971, -2.328, -2.685), (0.7964, -2.317, -2.681), (1.01, -2.241, -2.632), (1.316, -2.179, -2.56), (1.532, -1.574, -2.623), (1.353, -1.378, -2.608), (-0.6814, -2.209, -2.659), (-0.6439, -2.261, -2.654), (-0.7142, -2.156, -2.666), (-0.7837, -2.032, -2.674), (-0.7641, -2.075, -2.67), (-0.5999, -1.574, -2.665), (-0.7792, -1.843, -2.681), (-0.264, -2.069, -2.868), (-0.2361, -2.276, -2.634), (-0.2659, -2.121, -2.573), (-0.2321, -2.121, -2.862), (-0.1993, -2.158, -2.795), (-0.2992, -2.069, -2.586), (-0.3144, -1.986, -2.863), (-0.3351, -1.946, -2.866), (-0.3677, -1.946, -2.602), (-0.3495, -1.986, -2.599), (-0.3302, -1.756, -2.866), (-0.1503, -1.571, -2.855), (-0.1842, -1.634, -2.566), (-0.3628, -1.756, -2.617), (-0.3847, -1.428, -2.655), (-0.2177, -2.383, -2.702), (1.367, -4.768e-07, 2.786), (1.266, -0.2396, 2.791), (1.109, -0.4346, 2.773), (0.8932, -0.5632, 2.741), (0.6236, -0.6219, 2.697), (0.3232, -0.5806, 2.694), (0.02524, -0.5133, 2.623), (-0.1563, -0.2807, 2.718), (-0.2195, -4.768e-07, 2.663), (1.379, -4.764e-07, 2.737), (1.275, -0.2444, 2.719), (1.129, -0.46, 2.69), (0.9153, -0.6037, 2.643), (0.6157, -0.6163, 2.622), (0.3027, -0.5873, 2.61), (-0.005056, -0.5199, 2.599), (-0.1954, -0.2951, 2.667), (-0.2616, -4.768e-07, 2.608), (1.17, -4.768e-07, 2.5), (1.138, -0.2834, 2.488), (1.029, -0.4759, 2.458), (0.8215, -0.5595, 2.425), (0.5544, -0.5947, 2.384), (0.2366, -0.6, 2.356), (-0.05834, -0.5257, 2.346), (-0.263, -0.3006, 2.348), (-0.6232, -4.656e-07, 2.351), (-0.01694, -0.141, 2.876), (0.2779, -0.07417, 2.986), (-0.1345, -0.07417, 1.961), (-0.2526, -0.141, 2.088), (-0.2916, -0.1853, 2.275), (-0.2269, -0.2453, 2.497), (-0.2274, -0.1857, 2.661), (-0.1794, -0.1781, 2.698), (-0.2196, -0.1872, 2.646), (-0.5165, -0.1907, 2.349), (0.2691, -0.03708, 2.986), (-0.2711, -0.07051, 2.084), (-0.4048, -0.1007, 2.497), (0.4568, -0.05846, 3.005), (-0.02115, -0.05846, 1.951), (-0.1995, -0.08905, 2.681), (-0.2406, -0.0936, 2.627), (-0.567, -0.09534, 2.35), (-0.03327, -0.07051, 2.876), (-0.1438, -0.03708, 1.96), (-0.3146, -0.09267, 2.276), (-0.2482, -0.09285, 2.641), (0.8034, -4.768e-07, 2.248), (0.7872, -0.1976, 2.24), (0.7219, -0.355, 2.216), (0.5904, -0.4661, 2.183), (0.3943, -0.5284, 2.168), (0.1586, -0.5212, 2.139), (-0.2032, -0.2794, 2.14), (-0.2663, -0.2309, 2.127), (-0.3265, -4.756e-07, 2.124), (-0.2883, -0.1465, 2.123), (-0.3074, -0.07323, 2.124), (0.8425, -4.768e-07, 2.275), (0.8248, -0.207, 2.266), (0.7553, -0.3667, 2.241), (0.6172, -0.4757, 2.207), (0.4126, -0.5351, 2.19), (0.1678, -0.5307, 2.161), (-0.197, -0.2881, 2.146), (-0.2394, -0.2391, 2.154), (-0.3013, -4.768e-07, 2.148), (-0.262, -0.1517, 2.147), (-0.2816, -0.07585, 2.147), (0.8768, -4.768e-07, 2.298), (0.8577, -0.2152, 2.288), (0.7845, -0.377, 2.263), (0.6407, -0.4842, 2.227), (0.4287, -0.5411, 2.21), (0.1759, -0.5389, 2.18), (-0.2009, -0.2911, 2.149), (-0.2851, -0.2464, 2.163), (-0.3484, -4.752e-07, 2.168), (-0.3082, -0.1563, 2.17), (-0.3283, -0.07815, 2.184), (0.9158, -4.768e-07, 2.325), (0.8951, -0.2245, 2.315), (0.8179, -0.3887, 2.288), (0.6674, -0.4938, 2.251), (0.447, -0.5478, 2.233), (0.1851, -0.5483, 2.202), (-0.1948, -0.3009, 2.154), (-0.2469, -0.2546, 2.189), (-0.3119, -4.768e-07, 2.192), (-0.2706, -0.1615, 2.204), (-0.2913, -0.08077, 2.219), (1.346, -4.768e-07, 2.649), (1.3, -0.3094, 2.64), (1.123, -0.4922, 2.608), (0.8994, -0.6072, 2.573), (0.6051, -0.6334, 2.549), (0.2668, -0.6072, 2.537), (-0.05808, -0.4141, 2.54), (-0.1749, -0.3222, 2.552), (-0.3803, -4.741e-07, 2.532), (-0.2043, -0.2237, 2.549), (-0.2535, -0.1364, 2.548), (1.368, -4.768e-07, 2.693), (1.3, -0.2872, 2.679), (1.127, -0.4789, 2.643), (0.9053, -0.6053, 2.602), (0.6067, -0.6247, 2.579), (0.2856, -0.5924, 2.572), (-0.02066, -0.496, 2.583), (-0.1788, -0.4079, 2.591), (-0.321, -4.754e-07, 2.57), (-0.232, -0.2204, 2.58), (-0.2544, -0.06807, 2.578), (1.384, -4.768e-07, 2.722), (1.281, -0.2573, 2.7), (1.129, -0.4686, 2.669), (0.9096, -0.6023, 2.624), (0.6114, -0.6187, 2.601), (0.2967, -0.5878, 2.593), (-0.009608, -0.5129, 2.594), (-0.1905, -0.328, 2.645), (-0.2789, -4.764e-07, 2.597), (-0.2232, -0.1969, 2.626), (-0.2446, -0.08615, 2.613), (-0.2035, -0.2085, 2.621), (-0.1944, -0.2085, 2.613), (-0.1884, -0.2085, 2.602), (-0.1862, -0.2085, 2.59), (-0.1884, -0.2085, 2.577), (-0.1944, -0.2085, 2.566), (-0.2035, -0.2085, 2.559), (-0.2142, -0.2085, 2.556), (-0.2142, -0.2085, 2.623), (-0.2043, -0.2167, 2.621), (-0.1959, -0.2237, 2.613), (-0.1903, -0.2283, 2.602), (-0.1884, -0.23, 2.59), (-0.1903, -0.2283, 2.577), (-0.1959, -0.2237, 2.566), (-0.2043, -0.2167, 2.559), (-0.2066, -0.2237, 2.621), (-0.2002, -0.2366, 2.613), (-0.1959, -0.2452, 2.602), (-0.1944, -0.2482, 2.59), (-0.1959, -0.2452, 2.577), (-0.2002, -0.2366, 2.566), (-0.2066, -0.2237, 2.559), (-0.2101, -0.2283, 2.621), (-0.2066, -0.2452, 2.613), (-0.2043, -0.2564, 2.602), (-0.2035, -0.2603, 2.59), (-0.2043, -0.2564, 2.577), (-0.2066, -0.2452, 2.566), (-0.2101, -0.2283, 2.559), (-0.2142, -0.23, 2.621), (-0.2142, -0.2482, 2.613), (-0.2142, -0.2603, 2.602), (-0.2142, -0.2646, 2.59), (-0.2142, -0.2603, 2.577), (-0.2142, -0.2482, 2.566), (-0.2142, -0.23, 2.559), (-0.2183, -0.2283, 2.621), (-0.2217, -0.2452, 2.613), (-0.2241, -0.2564, 2.602), (-0.2249, -0.2603, 2.59), (-0.2241, -0.2564, 2.577), (-0.2217, -0.2452, 2.566), (-0.2183, -0.2283, 2.559), (-0.2217, -0.2237, 2.621), (-0.2282, -0.2366, 2.613), (-0.2324, -0.2452, 2.602), (-0.2339, -0.2482, 2.59), (-0.2324, -0.2452, 2.577), (-0.2282, -0.2366, 2.566), (-0.2217, -0.2237, 2.559), (-0.2241, -0.2167, 2.621), (-0.2324, -0.2237, 2.613), (-0.238, -0.2283, 2.602), (-0.24, -0.23, 2.59), (-0.238, -0.2283, 2.577), (-0.2324, -0.2237, 2.566), (-0.2241, -0.2167, 2.559), (-0.2249, -0.2085, 2.621), (-0.2339, -0.2085, 2.613), (-0.24, -0.2085, 2.602), (-0.2421, -0.2085, 2.59), (-0.24, -0.2085, 2.577), (-0.2339, -0.2085, 2.566), (-0.2249, -0.2085, 2.559), (-0.2241, -0.2003, 2.621), (-0.2324, -0.1933, 2.613), (-0.238, -0.1887, 2.602), (-0.24, -0.187, 2.59), (-0.238, -0.1887, 2.577), (-0.2324, -0.1933, 2.566), (-0.2241, -0.2003, 2.559), (-0.2217, -0.1933, 2.621), (-0.2282, -0.1804, 2.613), (-0.2324, -0.1718, 2.602), (-0.2339, -0.1688, 2.59), (-0.2324, -0.1718, 2.577), (-0.2282, -0.1804, 2.566), (-0.2217, -0.1933, 2.559), (-0.2183, -0.1887, 2.621), (-0.2217, -0.1718, 2.613), (-0.2241, -0.1606, 2.602), (-0.2249, -0.1567, 2.59), (-0.2241, -0.1606, 2.577), (-0.2217, -0.1718, 2.566), (-0.2183, -0.1887, 2.559), (-0.2142, -0.187, 2.621), (-0.2142, -0.1688, 2.613), (-0.2142, -0.1567, 2.602), (-0.2142, -0.1524, 2.59), (-0.2142, -0.1567, 2.577), (-0.2142, -0.1688, 2.566), (-0.2142, -0.187, 2.559), (-0.2101, -0.1887, 2.621), (-0.2066, -0.1718, 2.613), (-0.2043, -0.1606, 2.602), (-0.2035, -0.1567, 2.59), (-0.2043, -0.1606, 2.577), (-0.2066, -0.1718, 2.566), (-0.2101, -0.1887, 2.559), (-0.2066, -0.1933, 2.621), (-0.2002, -0.1804, 2.613), (-0.1959, -0.1718, 2.602), (-0.1944, -0.1688, 2.59), (-0.1959, -0.1718, 2.577), (-0.2002, -0.1804, 2.566), (-0.2066, -0.1933, 2.559), (-0.2043, -0.2003, 2.621), (-0.1959, -0.1933, 2.613), (-0.1903, -0.1887, 2.602), (-0.1884, -0.187, 2.59), (-0.1903, -0.1887, 2.577), (-0.1959, -0.1933, 2.566), (-0.2043, -0.2003, 2.559), (0.6528, -0.5903, 2.44), (0.4876, -0.5656, 2.658), (0.834, -0.683, 2.541), (0.6373, -0.588, 2.731), (0.6413, -0.6513, 2.44), (0.4761, -0.6266, 2.658), (0.781, -0.7314, 2.541), (0.6247, -0.6546, 2.731), (0.6817, -0.5946, 2.461), (0.4993, -0.5674, 2.695), (0.67, -0.6568, 2.461), (0.4876, -0.6295, 2.695), (0.4995, -0.5674, 2.637), (0.667, -0.5924, 2.694), (0.6544, -0.659, 2.694), (0.488, -0.6284, 2.637), (0.5232, -0.6349, 2.65), (0.5349, -0.5727, 2.65), (1.057, -0.9174, 2.911), (1.068, -0.9269, 2.892), (1.062, -0.9329, 2.892), (1.055, -0.9151, 2.916), (1.048, -0.9211, 2.916), (1.051, -0.9234, 2.911), (0.8106, -0.6627, 2.581), (0.7576, -0.7111, 2.581), (0.5255, -0.641, 2.502), (0.6312, -0.651, 2.511), (0.643, -0.5888, 2.511), (0.537, -0.58, 2.502), (1.066, -0.9244, 2.897), (1.059, -0.9304, 2.897), (0.9462, -0.7997, 2.709), (0.9155, -0.8279, 2.709), (0.8639, -0.7833, 2.798), (0.8514, -0.7724, 2.82), (0.8821, -0.7443, 2.82), (0.8946, -0.7551, 2.798), (0.9019, -0.8161, 2.733), (0.9326, -0.788, 2.733), (0.9498, -0.8034, 2.714), (0.8693, -0.7873, 2.801), (0.8993, -0.7598, 2.801), (0.9064, -0.8194, 2.737), (0.9365, -0.7919, 2.737), (0.9197, -0.8309, 2.714), (0.857, -0.7767, 2.822), (0.8871, -0.7492, 2.822), (0.7865, -0.7353, 2.548), (0.6343, -0.6555, 2.735), (0.6467, -0.5899, 2.735), (0.8385, -0.6877, 2.548), (0.6634, -0.6598, 2.698), (0.6758, -0.5943, 2.698), (0.7634, -0.7154, 2.587), (0.8155, -0.6677, 2.587), (0.5023, -0.5678, 2.634), (0.6693, -0.5927, 2.691), (0.6607, -0.6167, 2.694), (0.4908, -0.6288, 2.634), (0.5248, -0.6413, 2.646), (0.5377, -0.5731, 2.646), (1.058, -0.9176, 2.911), (1.051, -0.9236, 2.911), (0.8621, -0.787, 2.796), (0.8956, -0.756, 2.796), (0.8702, -0.7881, 2.8), (0.9003, -0.7606, 2.8), (0.678, -0.5946, 2.696), (0.6717, -0.6089, 2.698), (0.8068, -0.6594, 2.588), (0.7636, -0.6435, 2.586), (0.519, -0.64, 2.511), (0.648, -0.6923, 2.567), (0.6367, -0.5879, 2.519), (1.065, -0.924, 2.898), (1.059, -0.93, 2.898), (0.9304, -0.7861, 2.736), (0.9343, -0.79, 2.741), (0.8118, -0.6645, 2.594), (0.5305, -0.579, 2.511), (0.8917, -0.8213, 2.736), (0.9043, -0.8175, 2.741), (0.7687, -0.6494, 2.591), (0.52, -0.5749, 2.556), (0.8807, -0.8086, 2.759), (0.8916, -0.8066, 2.763), (0.7327, -0.6344, 2.631), (0.7558, -0.6347, 2.626), (0.7255, -0.6336, 2.626), (0.5085, -0.6358, 2.556), (0.6729, -0.7062, 2.62), (0.6, -0.5824, 2.566), (1.062, -0.9216, 2.903), (1.056, -0.9276, 2.903), (0.9175, -0.7749, 2.759), (0.9217, -0.7791, 2.763), (0.7622, -0.6386, 2.632)], [], [(126, 118, 5, 28), (125, 115, 4, 23), (71, 28, 5, 24), (260, 59, 6, 25), (421, 27, 12, 402), (419, 180, 16, 403), (189, 179, 15, 43), (409, 44, 11, 401), (408, 45, 17, 404), (413, 116, 10, 400), (417, 158, 18, 405), (168, 157, 13, 50), (167, 159, 19, 53), (166, 161, 15, 54), (159, 166, 54, 19), (38, 14, 267, 268), (3, 38, 268, 265), (157, 167, 53, 13), (139, 145, 60, 37), (145, 141, 52, 60), (183, 187, 61, 26), (187, 185, 51, 61), (177, 168, 50, 107), (155, 146, 62, 108), (146, 139, 37, 62), (371, 169, 49, 359), (369, 147, 63, 360), (414, 140, 48, 406), (367, 122, 33, 354), (373, 188, 64, 361), (418, 184, 47, 407), (362, 65, 46, 358), (354, 33, 65, 362), (400, 10, 45, 408), (363, 66, 35, 355), (358, 46, 66, 363), (404, 17, 44, 409), (199, 189, 43, 105), (133, 123, 67, 110), (123, 118, 39, 67), (372, 190, 42, 357), (366, 124, 68, 364), (412, 119, 41, 410), (375, 259, 36, 356), (370, 170, 69, 365), (416, 162, 40, 411), (263, 260, 25, 104), (176, 171, 70, 111), (171, 161, 29, 70), (112, 71, 24, 103), (132, 125, 23, 102), (198, 191, 72, 113), (191, 183, 26, 72), (185, 192, 73, 51), (192, 179, 39, 73), (117, 128, 86, 34), (9, 76, 85, 22), (22, 85, 80, 2), (1, 79, 84, 32), (32, 84, 76, 9), (182, 195, 83, 20), (114, 129, 79, 1), (138, 151, 82, 30), (156, 173, 77, 7), (184, 196, 100, 47), (116, 130, 92, 10), (17, 89, 99, 44), (44, 99, 93, 11), (162, 174, 98, 40), (27, 262, 94, 12), (119, 131, 97, 41), (180, 197, 88, 16), (10, 92, 96, 45), (45, 96, 89, 17), (140, 153, 95, 48), (158, 175, 90, 18), (196, 198, 113, 100), (130, 132, 102, 92), (89, 106, 112, 99), (99, 112, 103, 93), (174, 176, 111, 98), (262, 263, 104, 94), (131, 133, 110, 97), (197, 199, 105, 88), (92, 102, 109, 96), (96, 109, 106, 89), (153, 155, 108, 95), (175, 177, 107, 90), (93, 103, 133, 131), (100, 113, 132, 130), (11, 93, 131, 119), (47, 100, 130, 116), (20, 83, 129, 114), (2, 80, 128, 117), (113, 72, 125, 132), (401, 11, 119, 412), (355, 35, 124, 366), (24, 5, 118, 123), (103, 24, 123, 133), (361, 64, 122, 367), (519, 531, 120, 165), (520, 533, 256, 178), (407, 47, 116, 413), (72, 26, 115, 125), (73, 39, 118, 126), (518, 517, 144, 56), (272, 273, 155, 153), (98, 111, 154, 152), (266, 272, 153, 140), (40, 98, 152, 136), (264, 271, 151, 138), (530, 518, 56, 121), (111, 70, 149, 154), (365, 69, 148, 368), (420, 266, 140, 414), (374, 270, 147, 369), (269, 265, 139, 146), (273, 269, 146, 155), (268, 267, 141, 145), (265, 268, 145, 139), (528, 523, 137, 181), (522, 519, 165, 127), (535, 529, 142, 74), (521, 520, 178, 186), (537, 521, 186, 164), (526, 522, 127, 55), (411, 40, 136, 415), (70, 29, 135, 149), (95, 108, 177, 175), (88, 105, 176, 174), (48, 95, 175, 158), (16, 88, 174, 162), (30, 82, 173, 156), (523, 536, 257, 137), (43, 15, 161, 171), (105, 43, 171, 176), (403, 16, 162, 416), (357, 42, 170, 370), (360, 63, 169, 371), (108, 62, 168, 177), (37, 60, 167, 157), (524, 538, 143, 163), (532, 527, 58, 193), (534, 524, 163, 134), (525, 526, 55, 258), (527, 528, 181, 58), (529, 530, 121, 142), (60, 52, 159, 167), (62, 37, 157, 168), (406, 48, 158, 417), (97, 110, 199, 197), (90, 107, 198, 196), (41, 97, 197, 180), (18, 90, 196, 184), (7, 77, 195, 182), (531, 532, 193, 120), (533, 534, 134, 256), (540, 535, 74, 160), (54, 15, 179, 192), (19, 54, 192, 185), (50, 13, 183, 191), (107, 50, 191, 198), (364, 68, 190, 372), (110, 67, 189, 199), (405, 18, 184, 418), (359, 49, 188, 373), (53, 19, 185, 187), (13, 53, 187, 183), (536, 537, 164, 257), (538, 539, 57, 143), (67, 39, 179, 189), (410, 41, 180, 419), (73, 126, 213, 207), (112, 106, 209, 211), (26, 61, 205, 202), (4, 115, 212, 200), (61, 51, 204, 205), (102, 23, 201, 208), (126, 28, 203, 213), (71, 112, 211, 206), (115, 26, 202, 212), (23, 4, 200, 201), (51, 73, 207, 204), (28, 71, 206, 203), (109, 102, 208, 210), (106, 109, 210, 209), (205, 204, 218, 219), (212, 202, 216, 226), (203, 206, 220, 217), (207, 213, 227, 221), (213, 203, 217, 227), (204, 207, 221, 218), (201, 200, 214, 215), (206, 211, 225, 220), (200, 212, 226, 214), (211, 209, 223, 225), (208, 201, 215, 222), (210, 208, 222, 224), (202, 205, 219, 216), (209, 210, 224, 223), (226, 216, 230, 240), (217, 220, 234, 231), (221, 227, 241, 235), (227, 217, 231, 241), (218, 221, 235, 232), (215, 214, 228, 229), (220, 225, 239, 234), (214, 226, 240, 228), (225, 223, 237, 239), (222, 215, 229, 236), (224, 222, 236, 238), (216, 219, 233, 230), (223, 224, 238, 237), (219, 218, 232, 233), (241, 231, 245, 255), (232, 235, 249, 246), (229, 228, 242, 243), (234, 239, 253, 248), (228, 240, 254, 242), (239, 237, 251, 253), (236, 229, 243, 250), (238, 236, 250, 252), (230, 233, 247, 244), (237, 238, 252, 251), (233, 232, 246, 247), (240, 230, 244, 254), (231, 234, 248, 245), (235, 241, 255, 249), (101, 21, 269, 273), (21, 3, 265, 269), (353, 31, 270, 374), (399, 8, 266, 420), (0, 78, 271, 264), (8, 91, 272, 266), (91, 101, 273, 272), (152, 154, 263, 262), (136, 152, 262, 27), (539, 540, 160, 57), (154, 149, 260, 263), (368, 148, 259, 375), (415, 136, 27, 421), (149, 135, 59, 260), (6, 59, 275, 274), (141, 267, 285, 281), (274, 275, 287, 286), (267, 14, 276, 285), (166, 159, 282, 284), (135, 29, 277, 280), (275, 59, 279, 287), (161, 166, 284, 283), (159, 52, 278, 282), (29, 161, 283, 277), (59, 135, 280, 279), (52, 141, 281, 278), (289, 288, 297, 298), (294, 293, 302, 303), (679, 291, 300, 680), (661, 289, 298, 662), (288, 296, 297), (295, 294, 303), (743, 292, 301, 744), (670, 290, 299, 671), (680, 300, 307, 681), (662, 298, 305, 663), (297, 296, 304), (295, 303, 310), (744, 301, 308, 745), (671, 299, 306, 672), (298, 297, 304, 305), (303, 302, 309, 310), (295, 310, 317), (745, 308, 315, 746), (672, 306, 313, 673), (305, 304, 311, 312), (310, 309, 316, 317), (681, 307, 314, 682), (663, 305, 312, 664), (304, 296, 311), (673, 313, 320, 674), (312, 311, 318, 319), (317, 316, 323, 324), (682, 314, 321, 683), (664, 312, 319, 665), (311, 296, 318), (295, 317, 324), (746, 315, 322, 747), (324, 323, 330, 331), (683, 321, 328, 684), (665, 319, 326, 666), (318, 296, 325), (295, 324, 331), (747, 322, 329, 748), (674, 320, 327, 675), (319, 318, 325, 326), (666, 326, 333, 667), (325, 296, 332), (295, 331, 338), (748, 329, 336, 749), (675, 327, 334, 676), (326, 325, 332, 333), (331, 330, 337, 338), (684, 328, 335, 685), (295, 338, 345, 702), (749, 336, 343, 750), (676, 334, 341, 677), (333, 332, 339, 340), (338, 337, 344, 345), (685, 335, 342, 686), (667, 333, 340, 668), (332, 296, 701, 339), (706, 698, 346, 347), (707, 699, 351, 352), (705, 700, 349, 687), (703, 706, 347, 669), (701, 296, 346, 698), (702, 345, 690, 707), (753, 708, 350, 751), (704, 709, 348, 678), (433, 368, 375, 440), (441, 353, 374, 439), (424, 359, 373, 438), (429, 364, 372, 437), (425, 360, 371, 436), (422, 357, 370, 435), (439, 374, 369, 434), (430, 365, 368, 433), (426, 361, 367, 432), (443, 355, 366, 431), (435, 370, 365, 430), (440, 375, 356, 444), (431, 366, 364, 429), (437, 372, 357, 422), (423, 358, 363, 428), (428, 363, 355, 443), (442, 354, 362, 427), (427, 362, 358, 423), (438, 373, 361, 426), (432, 367, 354, 442), (434, 369, 360, 425), (436, 371, 359, 424), (148, 392, 398, 259), (31, 376, 397, 270), (68, 387, 396, 190), (49, 382, 395, 188), (63, 383, 394, 169), (42, 380, 393, 170), (69, 388, 392, 148), (270, 397, 391, 147), (64, 384, 390, 122), (35, 378, 389, 124), (170, 393, 388, 69), (124, 389, 387, 68), (46, 381, 386, 66), (33, 377, 385, 65), (188, 395, 384, 64), (147, 391, 383, 63), (169, 394, 382, 49), (122, 390, 377, 33), (65, 385, 381, 46), (66, 386, 378, 35), (190, 396, 380, 42), (259, 398, 379, 36), (392, 415, 421, 398), (376, 399, 420, 397), (387, 410, 419, 396), (382, 405, 418, 395), (383, 406, 417, 394), (380, 403, 416, 393), (388, 411, 415, 392), (397, 420, 414, 391), (384, 407, 413, 390), (378, 401, 412, 389), (393, 416, 411, 388), (389, 412, 410, 387), (381, 404, 409, 386), (377, 400, 408, 385), (395, 418, 407, 384), (391, 414, 406, 383), (394, 417, 405, 382), (390, 413, 400, 377), (385, 408, 404, 381), (386, 409, 401, 378), (396, 419, 403, 380), (398, 421, 402, 379), (173, 436, 424, 77), (151, 434, 425, 82), (129, 432, 442, 79), (195, 438, 426, 83), (84, 427, 423, 76), (79, 442, 427, 84), (85, 428, 443, 80), (76, 423, 428, 85), (194, 437, 422, 75), (128, 431, 429, 86), (261, 440, 444, 81), (172, 435, 430, 87), (80, 443, 431, 128), (83, 426, 432, 129), (87, 430, 433, 150), (271, 439, 434, 151), (75, 422, 435, 172), (82, 425, 436, 173), (86, 429, 437, 194), (77, 424, 438, 195), (78, 441, 439, 271), (150, 433, 440, 261), (242, 254, 457, 445), (253, 251, 454, 456), (250, 243, 446, 453), (252, 250, 453, 455), (244, 247, 450, 447), (251, 252, 455, 454), (247, 246, 449, 450), (254, 244, 447, 457), (245, 248, 451, 448), (249, 255, 458, 452), (255, 245, 448, 458), (246, 249, 452, 449), (243, 242, 445, 446), (248, 253, 456, 451), (454, 455, 461, 460), (456, 454, 460, 462), (451, 456, 462, 459), (455, 451, 459, 461), (457, 447, 463, 466), (450, 449, 464, 465), (447, 450, 465, 463), (466, 464, 449, 457), (449, 452, 470, 469), (457, 449, 469, 471), (445, 457, 471, 467), (452, 458, 472, 470), (446, 445, 467, 468), (448, 451, 475, 474), (455, 453, 476, 477), (458, 448, 474, 478), (451, 455, 477, 475), (453, 446, 473, 476), (462, 460, 461, 459), (478, 473, 446, 458), (458, 446, 468, 472), (468, 467, 486, 485), (473, 478, 483, 480), (464, 466, 494, 493), (479, 480, 483, 481, 482, 484), (476, 473, 480, 479), (477, 476, 479, 484), (474, 475, 482, 481), (475, 477, 484, 482), (478, 474, 481, 483), (486, 487, 489, 488, 490, 485), (470, 472, 490, 488), (467, 471, 487, 486), (471, 469, 489, 487), (472, 468, 485, 490), (469, 470, 488, 489), (491, 493, 494, 492), (465, 464, 493, 491), (466, 463, 492, 494), (463, 465, 491, 492), (258, 55, 56, 144), (127, 165, 510, 502), (142, 121, 501, 505), (121, 56, 496, 501), (57, 160, 507, 497), (163, 143, 506, 508), (55, 127, 502, 495), (74, 142, 505, 499), (178, 256, 515, 511), (143, 57, 497, 506), (256, 134, 503, 515), (193, 58, 498, 514), (181, 137, 504, 512), (186, 178, 511, 513), (160, 74, 499, 507), (58, 181, 512, 498), (56, 55, 495, 496), (134, 163, 508, 503), (164, 186, 513, 509), (165, 120, 500, 510), (137, 257, 516, 504), (257, 164, 509, 516), (120, 193, 514, 500), (194, 75, 540, 539), (86, 194, 539, 538), (1, 32, 537, 536), (75, 172, 535, 540), (2, 117, 534, 533), (156, 7, 532, 531), (87, 150, 530, 529), (182, 20, 528, 527), (0, 264, 526, 525), (117, 34, 524, 534), (7, 182, 527, 532), (34, 86, 538, 524), (114, 1, 536, 523), (264, 138, 522, 526), (32, 9, 521, 537), (9, 22, 520, 521), (172, 87, 529, 535), (138, 30, 519, 522), (20, 114, 523, 528), (150, 261, 518, 530), (261, 81, 517, 518), (22, 2, 533, 520), (30, 156, 531, 519), (499, 505, 551, 545), (507, 499, 545, 553), (500, 514, 560, 546), (508, 506, 552, 554), (510, 500, 546, 556), (501, 496, 542, 547), (503, 508, 554, 549), (505, 501, 547, 551), (511, 515, 561, 557), (516, 509, 555, 562), (495, 502, 548, 541), (504, 516, 562, 550), (502, 510, 556, 548), (515, 503, 549, 561), (496, 495, 541, 542), (513, 511, 557, 559), (512, 504, 550, 558), (506, 497, 543, 552), (498, 512, 558, 544), (497, 507, 553, 543), (514, 498, 544, 560), (509, 513, 559, 555), (559, 557, 579, 581), (558, 550, 572, 580), (552, 543, 565, 574), (544, 558, 580, 566), (543, 553, 575, 565), (560, 544, 566, 582), (555, 559, 581, 577), (545, 551, 573, 567), (553, 545, 567, 575), (546, 560, 582, 568), (554, 552, 574, 576), (556, 546, 568, 578), (547, 542, 564, 569), (549, 554, 576, 571), (551, 547, 569, 573), (557, 561, 583, 579), (562, 555, 577, 584), (541, 548, 570, 563), (550, 562, 584, 572), (548, 556, 578, 570), (561, 549, 571, 583), (542, 541, 563, 564), (622, 621, 594, 602), (654, 653, 611, 610), (624, 622, 602, 588), (652, 651, 617, 618), (625, 624, 588, 604), (627, 626, 603, 599), (647, 650, 609, 608), (645, 648, 615, 616), (628, 625, 604, 590), (629, 623, 596, 598), (630, 628, 590, 600), (646, 647, 608, 607), (632, 629, 598, 593), (648, 649, 614, 615), (634, 633, 605, 601), (635, 627, 599, 606), (637, 636, 592, 585), (621, 635, 606, 594), (636, 630, 600, 592), (633, 632, 593, 605), (631, 637, 585, 586), (626, 634, 601, 603), (639, 638, 615, 614), (638, 640, 616, 615), (642, 641, 618, 617), (640, 642, 617, 616), (644, 643, 620, 619), (641, 644, 619, 618), (651, 645, 616, 617), (650, 654, 610, 609), (660, 646, 607, 639), (656, 655, 619, 620), (658, 657, 613, 612), (655, 652, 618, 619), (653, 658, 612, 611), (659, 656, 620, 643), (657, 659, 643, 613), (649, 660, 639, 614), (611, 612, 644, 641), (612, 613, 643, 644), (609, 610, 642, 640), (610, 611, 641, 642), (608, 609, 640, 638), (607, 608, 638, 639), (581, 579, 634, 626), (564, 563, 637, 631), (583, 571, 632, 633), (570, 578, 630, 636), (572, 584, 635, 621), (563, 570, 636, 637), (584, 577, 627, 635), (579, 583, 633, 634), (571, 576, 629, 632), (578, 568, 628, 630), (576, 574, 623, 629), (568, 582, 625, 628), (577, 581, 626, 627), (582, 566, 624, 625), (566, 580, 622, 624), (580, 572, 621, 622), (596, 623, 660, 649), (564, 631, 659, 657), (631, 586, 656, 659), (573, 569, 658, 653), (591, 595, 652, 655), (569, 564, 657, 658), (586, 591, 655, 656), (623, 574, 646, 660), (575, 567, 654, 650), (589, 597, 645, 651), (587, 596, 649, 648), (574, 565, 647, 646), (597, 587, 648, 645), (565, 575, 650, 647), (595, 589, 651, 652), (567, 573, 653, 654), (709, 703, 669, 348), (334, 667, 668, 341), (327, 666, 667, 334), (320, 665, 666, 327), (313, 664, 665, 320), (306, 663, 664, 313), (299, 662, 663, 306), (290, 661, 662, 299), (786, 704, 678, 784), (782, 676, 677, 783), (781, 675, 676, 782), (780, 674, 675, 781), (779, 673, 674, 780), (778, 672, 673, 779), (777, 671, 672, 778), (776, 670, 671, 777), (708, 705, 687, 350), (336, 685, 686, 343), (329, 684, 685, 336), (322, 683, 684, 329), (315, 682, 683, 322), (308, 681, 682, 315), (301, 680, 681, 308), (292, 679, 680, 301), (343, 686, 697, 692), (783, 677, 696, 785), (341, 668, 695, 694), (677, 341, 694, 696), (750, 343, 692, 752), (668, 340, 688, 695), (686, 342, 693, 697), (345, 344, 691, 690), (340, 339, 689, 688), (692, 697, 705, 708), (785, 696, 704, 786), (694, 695, 703, 709), (696, 694, 709, 704), (752, 692, 708, 753), (295, 702, 707, 352), (339, 701, 698, 689), (695, 688, 706, 703), (697, 693, 700, 705), (690, 691, 699, 707), (688, 689, 698, 706), (691, 719, 720, 699), (344, 717, 719, 691), (699, 720, 718, 351), (337, 716, 717, 344), (330, 715, 716, 337), (323, 714, 715, 330), (316, 713, 714, 323), (309, 712, 713, 316), (302, 711, 712, 309), (293, 710, 711, 302), (719, 730, 731, 720), (717, 728, 730, 719), (720, 731, 729, 718), (716, 727, 728, 717), (715, 726, 727, 716), (714, 725, 726, 715), (713, 724, 725, 714), (712, 723, 724, 713), (711, 722, 723, 712), (710, 721, 722, 711), (730, 741, 742, 731), (728, 739, 741, 730), (731, 742, 740, 729), (727, 738, 739, 728), (726, 737, 738, 727), (725, 736, 737, 726), (724, 735, 736, 725), (723, 734, 735, 724), (722, 733, 734, 723), (721, 732, 733, 722), (741, 752, 753, 742), (739, 750, 752, 741), (742, 753, 751, 740), (738, 749, 750, 739), (737, 748, 749, 738), (736, 747, 748, 737), (735, 746, 747, 736), (734, 745, 746, 735), (733, 744, 745, 734), (732, 743, 744, 733), (693, 763, 764, 700), (342, 761, 763, 693), (291, 754, 755, 300), (300, 755, 756, 307), (307, 756, 757, 314), (314, 757, 758, 321), (321, 758, 759, 328), (328, 759, 760, 335), (335, 760, 761, 342), (700, 764, 762, 349), (763, 774, 775, 764), (761, 772, 774, 763), (754, 765, 766, 755), (755, 766, 767, 756), (756, 767, 768, 757), (757, 768, 769, 758), (758, 769, 770, 759), (759, 770, 771, 760), (760, 771, 772, 761), (764, 775, 773, 762), (774, 785, 786, 775), (772, 783, 785, 774), (765, 776, 777, 766), (766, 777, 778, 767), (767, 778, 779, 768), (768, 779, 780, 769), (769, 780, 781, 770), (770, 781, 782, 771), (771, 782, 783, 772), (775, 786, 784, 773), (793, 792, 801, 802), (791, 790, 799, 800), (789, 788, 797, 798), (787, 795, 796), (794, 793, 802), (792, 791, 800, 801), (790, 789, 798, 799), (788, 787, 796, 797), (798, 797, 804, 805), (796, 795, 803), (794, 802, 809), (801, 800, 807, 808), (799, 798, 805, 806), (797, 796, 803, 804), (802, 801, 808, 809), (800, 799, 806, 807), (794, 809, 816), (808, 807, 814, 815), (806, 805, 812, 813), (804, 803, 810, 811), (809, 808, 815, 816), (807, 806, 813, 814), (805, 804, 811, 812), (803, 795, 810), (811, 810, 817, 818), (816, 815, 822, 823), (814, 813, 820, 821), (812, 811, 818, 819), (810, 795, 817), (794, 816, 823), (815, 814, 821, 822), (813, 812, 819, 820), (823, 822, 829, 830), (821, 820, 827, 828), (819, 818, 825, 826), (817, 795, 824), (794, 823, 830), (822, 821, 828, 829), (820, 819, 826, 827), (818, 817, 824, 825), (824, 795, 831), (794, 830, 837), (829, 828, 835, 836), (827, 826, 833, 834), (825, 824, 831, 832), (830, 829, 836, 837), (828, 827, 834, 835), (826, 825, 832, 833), (836, 835, 842, 843), (834, 833, 840, 841), (832, 831, 838, 839), (837, 836, 843, 844), (835, 834, 841, 842), (833, 832, 839, 840), (831, 795, 838), (794, 837, 844), (843, 842, 849, 850), (841, 840, 847, 848), (844, 843, 850, 851), (838, 795, 845), (842, 841, 848, 849), (840, 839, 846, 847), (794, 844, 851), (839, 838, 845, 846), (851, 850, 857, 858), (849, 848, 855, 856), (847, 846, 853, 854), (845, 795, 852), (794, 851, 858), (850, 849, 856, 857), (848, 847, 854, 855), (846, 845, 852, 853), (856, 855, 862, 863), (854, 853, 860, 861), (852, 795, 859), (794, 858, 865), (857, 856, 863, 864), (855, 854, 861, 862), (853, 852, 859, 860), (858, 857, 864, 865), (794, 865, 872), (864, 863, 870, 871), (862, 861, 868, 869), (860, 859, 866, 867), (865, 864, 871, 872), (863, 862, 869, 870), (861, 860, 867, 868), (859, 795, 866), (869, 868, 875, 876), (867, 866, 873, 874), (872, 871, 878, 879), (870, 869, 876, 877), (868, 867, 874, 875), (866, 795, 873), (794, 872, 879), (871, 870, 877, 878), (879, 878, 885, 886), (877, 876, 883, 884), (875, 874, 881, 882), (873, 795, 880), (794, 879, 886), (878, 877, 884, 885), (876, 875, 882, 883), (874, 873, 880, 881), (882, 881, 888, 889), (880, 795, 887), (794, 886, 893), (885, 884, 891, 892), (883, 882, 889, 890), (881, 880, 887, 888), (886, 885, 892, 893), (884, 883, 890, 891), (794, 893, 900), (892, 891, 898, 899), (890, 889, 896, 897), (888, 887, 894, 895), (893, 892, 899, 900), (891, 890, 897, 898), (889, 888, 895, 896), (887, 795, 894), (895, 894, 787, 788), (900, 899, 792, 793), (898, 897, 790, 791), (896, 895, 788, 789), (894, 795, 787), (794, 900, 793), (899, 898, 791, 792), (897, 896, 789, 790), (918, 910, 904, 914), (947, 942, 924, 923), (917, 912, 906, 916), (916, 906, 902, 913), (909, 911, 905, 901), (912, 910, 902, 906), (908, 904, 910, 912), (903, 907, 911, 909), (915, 908, 912, 917), (913, 902, 910, 918), (957, 913, 918, 962), (959, 915, 917, 961), (960, 916, 913, 957), (961, 917, 916, 960), (946, 941, 920, 921), (962, 918, 914, 958), (919, 922, 923, 924), (963, 919, 924, 964), (948, 947, 923, 922), (968, 943, 919, 963), (943, 948, 922, 919), (944, 946, 921, 932), (983, 944, 932, 977), (941, 945, 931, 920), (920, 931, 932, 921), (909, 929, 925, 903), (911, 928, 927, 905), (905, 927, 930, 901), (907, 926, 928, 911), (901, 930, 929, 909), (952, 956, 940, 933), (984, 955, 939, 982), (955, 949, 934, 939), (954, 951, 937, 938), (969, 954, 938, 966), (951, 950, 936, 937), (949, 952, 933, 934), (950, 953, 935, 936), (933, 940, 945, 941), (982, 939, 944, 983), (939, 934, 946, 944), (938, 937, 948, 943), (966, 938, 943, 968), (937, 936, 947, 948), (934, 933, 941, 946), (936, 935, 942, 947), (908, 915, 953, 950), (907, 903, 952, 949), (904, 908, 950, 951), (958, 914, 954, 969), (914, 904, 951, 954), (926, 907, 949, 955), (972, 926, 955, 984), (903, 925, 956, 952), (915, 959, 970, 953), (989, 958, 969, 998), (996, 966, 968, 997), (935, 965, 967, 942), (998, 969, 966, 996), (953, 970, 965, 935), (942, 967, 964, 924), (997, 968, 963, 994), (994, 963, 964, 995), (993, 962, 958, 989), (992, 961, 960, 991), (991, 960, 957, 985), (990, 959, 961, 992), (985, 957, 962, 993), (930, 981, 975, 929), (926, 972, 974, 928), (927, 973, 981, 930), (928, 974, 973, 927), (929, 975, 971, 925), (931, 976, 977, 932), (945, 979, 976, 931), (956, 980, 978, 940), (940, 978, 979, 945), (925, 971, 980, 956), (990, 972, 984, 988), (986, 982, 983, 987), (988, 984, 982, 986), (987, 983, 977, 995), (967, 987, 995, 964), (970, 988, 986, 965), (965, 986, 987, 967), (959, 990, 988, 970), (981, 985, 993, 975), (972, 990, 992, 974), (973, 991, 985, 981), (974, 992, 991, 973), (975, 993, 989, 971), (976, 994, 995, 977), (979, 997, 994, 976), (980, 998, 996, 978), (978, 996, 997, 979), (971, 989, 998, 980)])
me_cube.polygons.foreach_set('material_index', [0, 0, 0, 0, 0, 0, 0, 0, 0, 0, 0, 0, 0, 0, 0, 0, 0, 0, 0, 0, 0, 0, 0, 0, 0, 0, 0, 0, 0, 0, 0, 0, 0, 0, 0, 0, 0, 0, 0, 0, 0, 0, 0, 0, 0, 0, 0, 0, 0, 0, 0, 0, 0, 0, 0, 0, 0, 0, 0, 0, 0, 0, 0, 0, 0, 0, 0, 0, 0, 0, 0, 0, 0, 0, 0, 0, 0, 0, 0, 0, 0, 0, 0, 0, 0, 0, 0, 0, 0, 0, 0, 0, 0, 0, 0, 0, 0, 0, 0, 0, 0, 0, 0, 0, 0, 0, 0, 0, 0, 0, 0, 0, 0, 0, 0, 0, 0, 0, 0, 0, 0, 0, 0, 0, 0, 0, 0, 0, 0, 0, 0, 0, 0, 0, 0, 0, 0, 0, 0, 0, 0, 0, 0, 0, 0, 0, 0, 0, 0, 0, 0, 0, 0, 0, 0, 0, 0, 0, 0, 0, 0, 0, 0, 0, 0, 0, 0, 0, 0, 0, 0, 0, 0, 0, 0, 0, 0, 0, 0, 0, 0, 0, 0, 0, 0, 0, 0, 0, 0, 0, 0, 0, 0, 0, 0, 0, 0, 0, 0, 0, 0, 0, 0, 0, 0, 0, 0, 0, 0, 0, 0, 0, 0, 0, 0, 0, 0, 0, 0, 0, 0, 0, 0, 0, 0, 0, 0, 0, 0, 0, 0, 0, 0, 0, 0, 0, 0, 0, 0, 0, 0, 0, 0, 0, 0, 0, 0, 0, 0, 0, 0, 0, 0, 0, 0, 0, 0, 0, 0, 0, 0, 0, 0, 0, 0, 0, 0, 0, 0, 0, 0, 0, 0, 0, 0, 0, 0, 0, 0, 0, 0, 0, 0, 0, 0, 0, 0, 0, 0, 0, 0, 0, 0, 0, 0, 0, 0, 0, 0, 0, 0, 0, 0, 0, 0, 0, 0, 0, 0, 0, 0, 0, 0, 0, 0, 0, 0, 0, 0, 0, 0, 0, 0, 0, 0, 0, 0, 0, 0, 0, 0, 0, 0, 0, 0, 0, 0, 0, 0, 0, 0, 0, 0, 0, 0, 0, 0, 0, 0, 0, 0, 0, 0, 0, 0, 0, 0, 0, 0, 0, 0, 0, 0, 0, 0, 0, 0, 0, 0, 0, 0, 0, 0, 0, 0, 0, 0, 0, 0, 0, 0, 0, 0, 0, 0, 0, 0, 0, 0, 0, 0, 0, 0, 0, 0, 0, 0, 0, 0, 0, 0, 0, 0, 0, 0, 0, 0, 0, 0, 0, 0, 0, 0, 0, 0, 0, 0, 0, 0, 0, 0, 0, 0, 0, 0, 0, 0, 0, 0, 0, 0, 0, 0, 0, 0, 0, 0, 0, 0, 0, 0, 0, 0, 0, 0, 0, 0, 0, 0, 0, 0, 0, 0, 0, 0, 0, 0, 0, 0, 0, 0, 0, 0, 0, 0, 0, 0, 0, 0, 0, 0, 0, 0, 0, 0, 0, 0, 0, 0, 0, 0, 0, 0, 0, 0, 0, 0, 0, 0, 0, 0, 0, 0, 0, 0, 0, 0, 0, 0, 0, 0, 0, 0, 0, 0, 0, 0, 0, 0, 0, 0, 0, 0, 0, 0, 0, 0, 0, 0, 0, 0, 0, 0, 0, 0, 0, 0, 0, 0, 0, 0, 0, 0, 0, 0, 0, 0, 0, 0, 0, 0, 0, 0, 0, 0, 0, 0, 0, 0, 0, 0, 0, 0, 0, 0, 0, 0, 0, 0, 0, 0, 0, 0, 0, 0, 0, 0, 0, 0, 0, 0, 0, 0, 0, 0, 0, 0, 0, 0, 0, 0, 0, 0, 0, 0, 0, 0, 0, 0, 0, 0, 0, 0, 0, 0, 0, 0, 0, 0, 0, 0, 0, 0, 0, 0, 0, 0, 0, 0, 0, 0, 0, 0, 0, 0, 0, 0, 0, 0, 0, 0, 0, 0, 0, 0, 0, 0, 0, 0, 0, 0, 0, 0, 0, 0, 0, 0, 0, 0, 0, 0, 0, 0, 0, 0, 0, 0, 0, 0, 0, 0, 0, 0, 0, 0, 0, 0, 0, 0, 0, 0, 0, 0, 0, 0, 0, 0, 0, 0, 0, 3, 3, 3, 3, 0, 0, 0, 0, 0, 0, 3, 3, 3, 3, 0, 0, 0, 0, 0, 0, 3, 3, 3, 3, 0, 0, 0, 0, 0, 0, 3, 3, 3, 3, 0, 0, 0, 0, 0, 0, 0, 0, 0, 0, 0, 0, 0, 0, 0, 0, 1, 1, 0, 0, 0, 0, 0, 0, 0, 0, 1, 1, 0, 0, 0, 0, 0, 0, 0, 0, 2, 2, 2, 2, 2, 2, 2, 2, 2, 2, 2, 2, 2, 2, 2, 2, 2, 2, 2, 2, 2, 2, 2, 2, 2, 2, 2, 2, 2, 2, 2, 2, 2, 2, 2, 2, 2, 2, 2, 2, 2, 2, 2, 2, 2, 2, 2, 2, 2, 2, 2, 2, 2, 2, 2, 2, 2, 2, 2, 2, 2, 2, 2, 2, 2, 2, 2, 2, 2, 2, 2, 2, 2, 2, 2, 2, 2, 2, 2, 2, 2, 2, 2, 2, 2, 2, 2, 2, 2, 2, 2, 2, 2, 2, 2, 2, 2, 2, 2, 2, 2, 2, 2, 2, 2, 2, 2, 2, 2, 2, 2, 2, 2, 2, 2, 2, 2, 2, 2, 2, 2, 2, 2, 2, 2, 2, 2, 2, 0, 0, 0, 0, 0, 0, 0, 0, 0, 0, 0, 0, 0, 0, 0, 0, 0, 0, 0, 0, 0, 0, 0, 0, 0, 0, 0, 0, 0, 0, 0, 0, 0, 0, 0, 0, 0, 0, 0, 0, 0, 0, 0, 0, 0, 0, 0, 0, 0, 0, 0, 0, 0, 0, 0, 0, 0, 0, 0, 0, 0, 0, 0, 0, 0, 0, 0, 0, 0, 0, 0, 0, 0, 0, 0, 0, 0, 0, 0, 0, 0, 0, 0, 0, 0, 0, 0, 0, 0, 0, 0, 0, 0, 0, 0, 0])
_k = {(24, 103): 1.0, (86, 128): 0.18824, (98, 174): 1.0, (94, 262): 1.0, (97, 131): 1.0, (88, 197): 1.0, (93, 103): 1.0, (111, 176): 0.41961, (104, 263): 0.41961, (110, 133): 0.41961, (105, 199): 0.41961, (93, 131): 1.0, (119, 131): 0.18824, (124, 389): 0.18824, (128, 431): 0.18824, (123, 133): 0.41961, (98, 152): 1.0, (111, 154): 0.41961, (88, 174): 1.0, (105, 176): 0.41961, (97, 197): 1.0, (110, 199): 0.41961, (152, 262): 1.0, (154, 263): 0.41961, (259, 398): 1.0, (337, 716): 1.0, (337, 344): 1.0, (334, 341): 1.0, (351, 699): 1.0, (343, 692): 1.0, (341, 694): 1.0, (124, 366): 0.18824, (259, 375): 1.0, (356, 375): 1.0, (389, 412): 0.18824, (379, 398): 1.0, (119, 412): 0.18824, (366, 431): 0.18824, (669, 703): 1.0, (667, 668): 1.0, (678, 704): 1.0, (676, 677): 1.0, (349, 687): 0.35686, (687, 705): 0.3098, (344, 691): 1.0, (692, 708): 1.0, (694, 709): 1.0, (668, 695): 1.0, (677, 696): 1.0, (686, 697): 0.3098, (691, 699): 1.0, (695, 703): 1.0, (696, 704): 1.0, (697, 705): 0.3098, (350, 708): 1.0, (348, 709): 1.0, (716, 727): 1.0, (727, 738): 1.0, (730, 731): 1.0, (728, 730): 1.0, (729, 731): 1.0, (727, 728): 1.0, (738, 749): 1.0, (752, 753): 1.0, (750, 752): 1.0, (751, 753): 1.0, (749, 750): 1.0, (761, 772): 1.0, (764, 775): 1.0, (763, 764): 1.0, (761, 763): 1.0, (772, 783): 1.0, (775, 786): 1.0, (785, 786): 1.0, (783, 785): 1.0, (972, 990): 1.0, (982, 984): 1.0, (959, 990): 1.0}
me_cube.attributes.new('crease_edge', 'FLOAT', 'EDGE').data.foreach_set('value', [_k.get((min(e.vertices), max(e.vertices)), 0.0) for e in me_cube.edges])
me_cube.materials.append(mat_ogre_skin)
me_cube.materials.append(mat_eyes_white)
me_cube.materials.append(mat_eyes_black)
me_cube.materials.append(mat_material)
me_cube.use_remesh_preserve_volume = False
me_cube.use_remesh_preserve_attributes = False
me_cube.use_mirror_vertex_groups = False
me_cube.update()

# ---- objects
ob_cube_002 = bpy.data.objects.new('Cube.002', me_cube_002)
ob_cube_001 = bpy.data.objects.new('Cube.001', me_cube_001)
ob_cube = bpy.data.objects.new('Cube', me_cube)
ob_lamp = bpy.data.objects.new('Lamp', light_lamp)
ob_camera = bpy.data.objects.new('Camera', cam_camera)

# ---- transforms, parenting, visibility, modifiers, constraints
ob_cube_002.location = (-0.003643, -1.42, 4.018)
ob_cube_002.rotation_euler = (0.1814, 4.005e-17, 3.642e-18)
ob_cube_002.scale = (1.508, 0.3607, 1.887)
ob_cube_002.lineart.crease_threshold = 0.0
_m = ob_cube_002.modifiers.new('Subsurf', 'SUBSURF')
_m.uv_smooth = 'PRESERVE_CORNERS'
_m.levels = 4
_m.render_levels = 4
_m.show_only_control_edges = False
ob_cube_001.location = (0.03155, 0.1071, 5.057)
ob_cube_001.scale = (2.071, 2.018, 1.0)
ob_cube_001.lineart.crease_threshold = 0.0
_m = ob_cube_001.modifiers.new('Subsurf', 'SUBSURF')
_m.uv_smooth = 'PRESERVE_CORNERS'
_m.levels = 4
_m.render_levels = 4
_m.show_only_control_edges = False
ob_cube.location = (-0.007404, -0.7844, 5.806)
ob_cube.rotation_euler = (0.0, -0.0, 1.571)
ob_cube.scale = (1.048, 1.178, 1.98)
ob_cube.lock_rotations_4d = False
ob_cube.empty_display_type = 'ARROWS'
ob_cube.lineart.crease_threshold = 0.0
_m = ob_cube.modifiers.new('Subsurf', 'SUBSURF')
_m.uv_smooth = 'PRESERVE_CORNERS'
_m.levels = 4
_m.render_levels = 4
_m.show_only_control_edges = False
_m = ob_cube.modifiers.new('Mirror', 'MIRROR')
_m.use_axis = (False, True, False)
_m.merge_threshold = 0.0204
ob_lamp.location = (-6.346, -14.81, 21.34)
ob_lamp.rotation_euler = (0.6503, 0.05522, 1.866)
ob_lamp.lock_rotations_4d = False
ob_lamp.empty_display_type = 'ARROWS'
ob_lamp.color = (0.0, 0.0, 0.0, 0.0)
ob_lamp.lineart.crease_threshold = 0.0
ob_camera.location = (6.223, -16.12, 7.795)
ob_camera.rotation_euler = (1.471, -1.353e-05, 0.3687)
ob_camera.lock_rotations_4d = False
ob_camera.empty_display_type = 'ARROWS'
ob_camera.color = (0.0, 0.0, 0.0, 0.0)
ob_camera.display_type = 'WIRE'
ob_camera.lineart.crease_threshold = 0.0

# ---- collection membership
col_collection_1.objects.link(ob_cube_002)
col_collection_1.objects.link(ob_cube_001)
col_collection_1.objects.link(ob_cube)
col_collection_1.objects.link(ob_lamp)
col_collection_1.objects.link(ob_camera)

# ---- scene / render settings (as saved in the file)
scene.camera = ob_camera
scene.frame_start = 1; scene.frame_end = 250; scene.frame_set(1)
scene.render.engine = 'CYCLES'
scene.render.resolution_x = 600
scene.render.resolution_y = 800
scene.render.dither_intensity = 0.0
scene.cycles.use_denoising = False
scene.cycles.samples = 256
scene.cycles.sampling_pattern = 'TABULATED_SOBOL'
scene.cycles.use_adaptive_sampling = False
scene.cycles.use_light_tree = False
scene.cycles.blur_glossy = 0.0
scene.cycles.sample_clamp_indirect = 1.0
scene.view_settings.view_transform = 'Standard'
bpy.context.view_layer.update()
